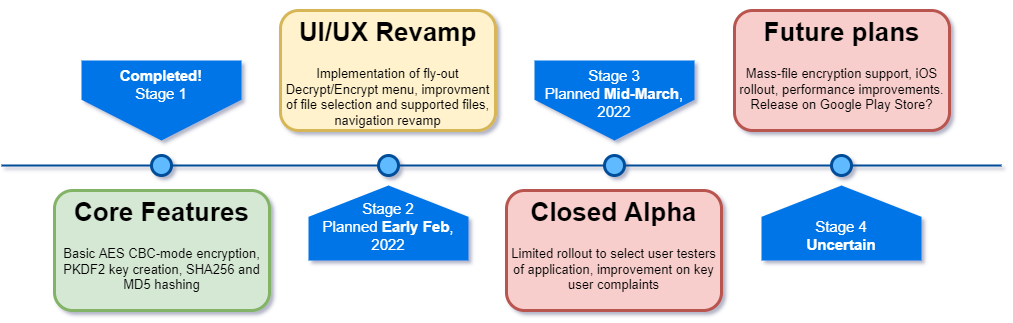

The diagram above was exported from draw.io. Its source (the exported page's mxGraphModel, read from the mxfile embedded in the PNG):
<mxGraphModel dx="1102" dy="1025" grid="1" gridSize="10" guides="1" tooltips="1" connect="1" arrows="1" fold="1" page="1" pageScale="1" pageWidth="1600" pageHeight="900" background="none" math="0" shadow="0">
  <root>
    <mxCell id="0" />
    <mxCell id="1" parent="0" />
    <mxCell id="4ec97bd9e5d20128-1" value="" style="line;strokeWidth=2;html=1;fillColor=none;fontSize=28;fontColor=#004D99;strokeColor=#004D99;" parent="1" vertex="1">
      <mxGeometry x="40" y="400" width="1000" height="10" as="geometry" />
    </mxCell>
    <mxCell id="4ec97bd9e5d20128-5" value="&lt;b&gt;Completed!&lt;br&gt;&lt;/b&gt;Stage 1" style="shape=offPageConnector;whiteSpace=wrap;html=1;fillColor=#0075E8;fontSize=15;fontColor=#FFFFFF;size=0.5093750000000015;verticalAlign=top;strokeColor=none;" parent="1" vertex="1">
      <mxGeometry x="120" y="300" width="160" height="80" as="geometry" />
    </mxCell>
    <mxCell id="4ec97bd9e5d20128-6" value="Stage 3&lt;br&gt;Planned &lt;b&gt;Mid-March&lt;/b&gt;,&lt;br&gt;2022" style="shape=offPageConnector;whiteSpace=wrap;html=1;fillColor=#0075E8;fontSize=15;fontColor=#FFFFFF;size=0.5093750000000015;verticalAlign=top;strokeColor=none;" parent="1" vertex="1">
      <mxGeometry x="573" y="300" width="160" height="80" as="geometry" />
    </mxCell>
    <mxCell id="4ec97bd9e5d20128-7" value="Stage 2&lt;br&gt;Planned &lt;b&gt;Early Feb&lt;/b&gt;, 2022" style="shape=offPageConnector;whiteSpace=wrap;html=1;fillColor=#0075E8;fontSize=15;fontColor=#FFFFFF;size=0.4178571428571445;flipV=1;verticalAlign=bottom;strokeColor=none;spacingBottom=4;" parent="1" vertex="1">
      <mxGeometry x="347" y="425" width="160" height="75" as="geometry" />
    </mxCell>
    <mxCell id="4ec97bd9e5d20128-8" value="&lt;span&gt;Stage 4&lt;br&gt;&lt;b&gt;Uncertain&lt;/b&gt;&lt;br&gt;&lt;/span&gt;" style="shape=offPageConnector;whiteSpace=wrap;html=1;fillColor=#0075E8;fontSize=15;fontColor=#FFFFFF;size=0.4178571428571445;flipV=1;verticalAlign=bottom;strokeColor=none;spacingBottom=4;" parent="1" vertex="1">
      <mxGeometry x="800" y="425" width="160" height="75" as="geometry" />
    </mxCell>
    <mxCell id="4ec97bd9e5d20128-9" value="" style="ellipse;whiteSpace=wrap;html=1;fillColor=#61BAFF;fontSize=28;fontColor=#004D99;strokeWidth=3;strokeColor=#004D99;" parent="1" vertex="1">
      <mxGeometry x="190" y="395" width="20" height="20" as="geometry" />
    </mxCell>
    <mxCell id="4ec97bd9e5d20128-10" value="" style="ellipse;whiteSpace=wrap;html=1;fillColor=#61BAFF;fontSize=28;fontColor=#004D99;strokeWidth=3;strokeColor=#004D99;" parent="1" vertex="1">
      <mxGeometry x="417" y="395" width="20" height="20" as="geometry" />
    </mxCell>
    <mxCell id="4ec97bd9e5d20128-11" value="" style="ellipse;whiteSpace=wrap;html=1;fillColor=#61BAFF;fontSize=28;fontColor=#004D99;strokeWidth=3;strokeColor=#004D99;" parent="1" vertex="1">
      <mxGeometry x="643" y="395" width="20" height="20" as="geometry" />
    </mxCell>
    <mxCell id="4ec97bd9e5d20128-13" value="" style="ellipse;whiteSpace=wrap;html=1;fillColor=#61BAFF;fontSize=28;fontColor=#004D99;strokeWidth=3;strokeColor=#004D99;" parent="1" vertex="1">
      <mxGeometry x="870" y="395" width="20" height="20" as="geometry" />
    </mxCell>
    <mxCell id="4ec97bd9e5d20128-14" value="&lt;h1&gt;Core Features&lt;/h1&gt;&lt;p&gt;Basic AES CBC-mode encryption, PKDF2 key creation, SHA256 and MD5 hashing&lt;/p&gt;" style="text;html=1;spacing=5;spacingTop=-20;whiteSpace=wrap;overflow=hidden;strokeColor=#82b366;strokeWidth=3;fillColor=#d5e8d4;fontSize=13;align=center;rounded=1;" parent="1" vertex="1">
      <mxGeometry x="93" y="430" width="215" height="120" as="geometry" />
    </mxCell>
    <mxCell id="4ec97bd9e5d20128-16" value="&lt;h1&gt;UI/UX Revamp&lt;/h1&gt;&lt;p&gt;Implementation of fly-out Decrypt/Encrypt menu, improvment of file selection and supported files, navigation revamp&lt;/p&gt;" style="text;html=1;spacing=5;spacingTop=-20;whiteSpace=wrap;overflow=hidden;strokeColor=#d6b656;strokeWidth=3;fillColor=#fff2cc;fontSize=13;align=center;rounded=1;" parent="1" vertex="1">
      <mxGeometry x="319" y="250" width="215" height="120" as="geometry" />
    </mxCell>
    <mxCell id="4ec97bd9e5d20128-17" value="&lt;h1&gt;Closed Alpha&lt;/h1&gt;&lt;p&gt;Limited rollout to select user testers of application, improvement on key user complaints&lt;/p&gt;" style="text;html=1;spacing=5;spacingTop=-20;whiteSpace=wrap;overflow=hidden;strokeColor=#b85450;strokeWidth=3;fillColor=#f8cecc;fontSize=13;align=center;rounded=1;" parent="1" vertex="1">
      <mxGeometry x="545" y="430" width="215" height="120" as="geometry" />
    </mxCell>
    <mxCell id="4ec97bd9e5d20128-18" value="&lt;h1&gt;Future plans&lt;/h1&gt;&lt;p&gt;Mass-file encryption support, iOS rollout, performance improvements. Release on Google Play Store?&lt;/p&gt;" style="text;html=1;spacing=5;spacingTop=-20;whiteSpace=wrap;overflow=hidden;strokeColor=#b85450;strokeWidth=3;fillColor=#f8cecc;fontSize=13;align=center;rounded=1;" parent="1" vertex="1">
      <mxGeometry x="773" y="250" width="215" height="120" as="geometry" />
    </mxCell>
  </root>
</mxGraphModel>